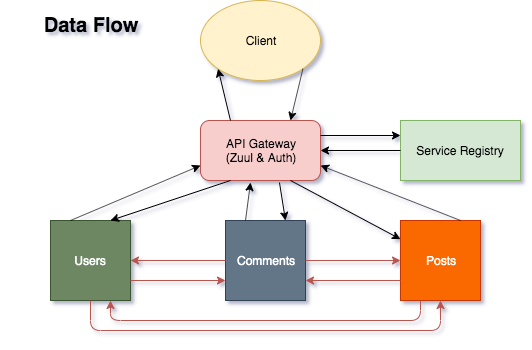

The diagram above was exported from draw.io. Its source (the exported page's mxGraphModel, read from the mxfile embedded in the PNG):
<mxGraphModel dx="1412" dy="708" grid="1" gridSize="10" guides="1" tooltips="1" connect="1" arrows="1" fold="1" page="1" pageScale="1" pageWidth="850" pageHeight="1100" math="0" shadow="0">
  <root>
    <mxCell id="0" />
    <mxCell id="1" parent="0" />
    <mxCell id="liIpIFCvVUh1t_VlJiQ_-1" value="API Gateway&lt;br&gt;(Zuul &amp;amp; Auth)" style="rounded=1;whiteSpace=wrap;html=1;fillColor=#f8cecc;strokeColor=#b85450;" vertex="1" parent="1">
      <mxGeometry x="360" y="160" width="120" height="60" as="geometry" />
    </mxCell>
    <mxCell id="liIpIFCvVUh1t_VlJiQ_-2" value="Client" style="ellipse;whiteSpace=wrap;html=1;fillColor=#fff2cc;strokeColor=#d6b656;" vertex="1" parent="1">
      <mxGeometry x="360" y="40" width="120" height="80" as="geometry" />
    </mxCell>
    <mxCell id="liIpIFCvVUh1t_VlJiQ_-3" value="" style="endArrow=classic;html=1;entryX=0;entryY=1;entryDx=0;entryDy=0;exitX=0.25;exitY=0;exitDx=0;exitDy=0;" edge="1" parent="1" source="liIpIFCvVUh1t_VlJiQ_-1" target="liIpIFCvVUh1t_VlJiQ_-2">
      <mxGeometry width="50" height="50" relative="1" as="geometry">
        <mxPoint x="360" y="290" as="sourcePoint" />
        <mxPoint x="410" y="240" as="targetPoint" />
      </mxGeometry>
    </mxCell>
    <mxCell id="liIpIFCvVUh1t_VlJiQ_-4" value="" style="endArrow=classic;html=1;exitX=1;exitY=1;exitDx=0;exitDy=0;entryX=0.75;entryY=0;entryDx=0;entryDy=0;" edge="1" parent="1" source="liIpIFCvVUh1t_VlJiQ_-2" target="liIpIFCvVUh1t_VlJiQ_-1">
      <mxGeometry width="50" height="50" relative="1" as="geometry">
        <mxPoint x="360" y="290" as="sourcePoint" />
        <mxPoint x="410" y="240" as="targetPoint" />
      </mxGeometry>
    </mxCell>
    <mxCell id="liIpIFCvVUh1t_VlJiQ_-5" value="Service Registry" style="rounded=0;whiteSpace=wrap;html=1;fillColor=#d5e8d4;strokeColor=#82b366;" vertex="1" parent="1">
      <mxGeometry x="560" y="160" width="120" height="60" as="geometry" />
    </mxCell>
    <mxCell id="liIpIFCvVUh1t_VlJiQ_-6" value="" style="endArrow=classic;html=1;entryX=0;entryY=0.25;entryDx=0;entryDy=0;exitX=1;exitY=0.25;exitDx=0;exitDy=0;" edge="1" parent="1" source="liIpIFCvVUh1t_VlJiQ_-1" target="liIpIFCvVUh1t_VlJiQ_-5">
      <mxGeometry width="50" height="50" relative="1" as="geometry">
        <mxPoint x="360" y="290" as="sourcePoint" />
        <mxPoint x="410" y="240" as="targetPoint" />
      </mxGeometry>
    </mxCell>
    <mxCell id="liIpIFCvVUh1t_VlJiQ_-7" value="" style="endArrow=classic;html=1;entryX=1;entryY=0.5;entryDx=0;entryDy=0;exitX=0;exitY=0.5;exitDx=0;exitDy=0;" edge="1" parent="1" source="liIpIFCvVUh1t_VlJiQ_-5" target="liIpIFCvVUh1t_VlJiQ_-1">
      <mxGeometry width="50" height="50" relative="1" as="geometry">
        <mxPoint x="550" y="190" as="sourcePoint" />
        <mxPoint x="570" y="185" as="targetPoint" />
      </mxGeometry>
    </mxCell>
    <mxCell id="liIpIFCvVUh1t_VlJiQ_-9" value="Users" style="whiteSpace=wrap;html=1;aspect=fixed;fillColor=#6d8764;strokeColor=#3A5431;fontColor=#ffffff;" vertex="1" parent="1">
      <mxGeometry x="210" y="260" width="80" height="80" as="geometry" />
    </mxCell>
    <mxCell id="liIpIFCvVUh1t_VlJiQ_-18" value="Comments" style="whiteSpace=wrap;html=1;aspect=fixed;fillColor=#647687;strokeColor=#314354;fontColor=#ffffff;" vertex="1" parent="1">
      <mxGeometry x="385" y="260" width="80" height="80" as="geometry" />
    </mxCell>
    <mxCell id="liIpIFCvVUh1t_VlJiQ_-10" value="Posts" style="whiteSpace=wrap;html=1;aspect=fixed;fillColor=#fa6800;strokeColor=#C73500;fontColor=#ffffff;" vertex="1" parent="1">
      <mxGeometry x="560" y="260" width="80" height="80" as="geometry" />
    </mxCell>
    <mxCell id="liIpIFCvVUh1t_VlJiQ_-11" value="" style="endArrow=classic;html=1;entryX=0;entryY=0.75;entryDx=0;entryDy=0;exitX=0.25;exitY=0;exitDx=0;exitDy=0;" edge="1" parent="1" source="liIpIFCvVUh1t_VlJiQ_-9" target="liIpIFCvVUh1t_VlJiQ_-1">
      <mxGeometry width="50" height="50" relative="1" as="geometry">
        <mxPoint x="280" y="410" as="sourcePoint" />
        <mxPoint x="330" y="360" as="targetPoint" />
      </mxGeometry>
    </mxCell>
    <mxCell id="liIpIFCvVUh1t_VlJiQ_-12" value="" style="endArrow=classic;html=1;exitX=0.75;exitY=0;exitDx=0;exitDy=0;entryX=1;entryY=0.75;entryDx=0;entryDy=0;" edge="1" parent="1" source="liIpIFCvVUh1t_VlJiQ_-10" target="liIpIFCvVUh1t_VlJiQ_-1">
      <mxGeometry width="50" height="50" relative="1" as="geometry">
        <mxPoint x="280" y="410" as="sourcePoint" />
        <mxPoint x="330" y="360" as="targetPoint" />
      </mxGeometry>
    </mxCell>
    <mxCell id="liIpIFCvVUh1t_VlJiQ_-14" value="" style="endArrow=classic;html=1;exitX=0.25;exitY=1;exitDx=0;exitDy=0;entryX=0.75;entryY=0;entryDx=0;entryDy=0;" edge="1" parent="1" source="liIpIFCvVUh1t_VlJiQ_-1" target="liIpIFCvVUh1t_VlJiQ_-9">
      <mxGeometry width="50" height="50" relative="1" as="geometry">
        <mxPoint x="280" y="410" as="sourcePoint" />
        <mxPoint x="359" y="259" as="targetPoint" />
      </mxGeometry>
    </mxCell>
    <mxCell id="liIpIFCvVUh1t_VlJiQ_-15" value="" style="endArrow=classic;html=1;exitX=0.75;exitY=1;exitDx=0;exitDy=0;" edge="1" parent="1" source="liIpIFCvVUh1t_VlJiQ_-1" target="liIpIFCvVUh1t_VlJiQ_-10">
      <mxGeometry width="50" height="50" relative="1" as="geometry">
        <mxPoint x="280" y="410" as="sourcePoint" />
        <mxPoint x="330" y="360" as="targetPoint" />
      </mxGeometry>
    </mxCell>
    <mxCell id="liIpIFCvVUh1t_VlJiQ_-16" value="" style="endArrow=classic;html=1;entryX=0.417;entryY=1.033;entryDx=0;entryDy=0;entryPerimeter=0;exitX=0.25;exitY=0;exitDx=0;exitDy=0;" edge="1" parent="1" target="liIpIFCvVUh1t_VlJiQ_-1">
      <mxGeometry width="50" height="50" relative="1" as="geometry">
        <mxPoint x="405" y="260" as="sourcePoint" />
        <mxPoint x="330" y="360" as="targetPoint" />
      </mxGeometry>
    </mxCell>
    <mxCell id="liIpIFCvVUh1t_VlJiQ_-17" value="" style="endArrow=classic;html=1;exitX=0.658;exitY=1.033;exitDx=0;exitDy=0;exitPerimeter=0;entryX=0.75;entryY=0;entryDx=0;entryDy=0;" edge="1" parent="1" source="liIpIFCvVUh1t_VlJiQ_-1">
      <mxGeometry width="50" height="50" relative="1" as="geometry">
        <mxPoint x="280" y="410" as="sourcePoint" />
        <mxPoint x="445" y="260" as="targetPoint" />
      </mxGeometry>
    </mxCell>
    <mxCell id="liIpIFCvVUh1t_VlJiQ_-20" value="" style="endArrow=classic;html=1;entryX=0.5;entryY=1;entryDx=0;entryDy=0;exitX=0.5;exitY=1;exitDx=0;exitDy=0;edgeStyle=orthogonalEdgeStyle;fillColor=#f8cecc;strokeColor=#b85450;" edge="1" parent="1" source="liIpIFCvVUh1t_VlJiQ_-9" target="liIpIFCvVUh1t_VlJiQ_-10">
      <mxGeometry width="50" height="50" relative="1" as="geometry">
        <mxPoint x="210" y="410" as="sourcePoint" />
        <mxPoint x="260" y="360" as="targetPoint" />
        <Array as="points">
          <mxPoint x="250" y="370" />
          <mxPoint x="600" y="370" />
        </Array>
      </mxGeometry>
    </mxCell>
    <mxCell id="liIpIFCvVUh1t_VlJiQ_-21" value="" style="endArrow=classic;html=1;exitX=0;exitY=0.5;exitDx=0;exitDy=0;entryX=1;entryY=0.5;entryDx=0;entryDy=0;fillColor=#f8cecc;strokeColor=#b85450;" edge="1" parent="1" source="liIpIFCvVUh1t_VlJiQ_-18" target="liIpIFCvVUh1t_VlJiQ_-9">
      <mxGeometry width="50" height="50" relative="1" as="geometry">
        <mxPoint x="210" y="450" as="sourcePoint" />
        <mxPoint x="260" y="400" as="targetPoint" />
      </mxGeometry>
    </mxCell>
    <mxCell id="liIpIFCvVUh1t_VlJiQ_-22" value="" style="endArrow=classic;html=1;entryX=0;entryY=0.5;entryDx=0;entryDy=0;exitX=1;exitY=0.5;exitDx=0;exitDy=0;fillColor=#f8cecc;strokeColor=#b85450;" edge="1" parent="1" source="liIpIFCvVUh1t_VlJiQ_-18" target="liIpIFCvVUh1t_VlJiQ_-10">
      <mxGeometry width="50" height="50" relative="1" as="geometry">
        <mxPoint x="470" y="300" as="sourcePoint" />
        <mxPoint x="260" y="400" as="targetPoint" />
      </mxGeometry>
    </mxCell>
    <mxCell id="liIpIFCvVUh1t_VlJiQ_-23" value="" style="endArrow=classic;html=1;entryX=0;entryY=0.75;entryDx=0;entryDy=0;exitX=1;exitY=0.75;exitDx=0;exitDy=0;fillColor=#f8cecc;strokeColor=#b85450;" edge="1" parent="1" source="liIpIFCvVUh1t_VlJiQ_-9" target="liIpIFCvVUh1t_VlJiQ_-18">
      <mxGeometry width="50" height="50" relative="1" as="geometry">
        <mxPoint x="475" y="310" as="sourcePoint" />
        <mxPoint x="570" y="310" as="targetPoint" />
      </mxGeometry>
    </mxCell>
    <mxCell id="liIpIFCvVUh1t_VlJiQ_-24" value="" style="endArrow=none;html=1;entryX=0.25;entryY=1;entryDx=0;entryDy=0;exitX=0.75;exitY=1;exitDx=0;exitDy=0;edgeStyle=orthogonalEdgeStyle;fillColor=#f8cecc;strokeColor=#b85450;startArrow=classic;startFill=1;endFill=0;" edge="1" parent="1" source="liIpIFCvVUh1t_VlJiQ_-9" target="liIpIFCvVUh1t_VlJiQ_-10">
      <mxGeometry width="50" height="50" relative="1" as="geometry">
        <mxPoint x="260" y="350" as="sourcePoint" />
        <mxPoint x="610" y="350" as="targetPoint" />
        <Array as="points">
          <mxPoint x="270" y="360" />
          <mxPoint x="580" y="360" />
        </Array>
      </mxGeometry>
    </mxCell>
    <mxCell id="liIpIFCvVUh1t_VlJiQ_-25" value="" style="endArrow=classic;html=1;exitX=0;exitY=0.75;exitDx=0;exitDy=0;fillColor=#f8cecc;strokeColor=#b85450;entryX=1;entryY=0.75;entryDx=0;entryDy=0;" edge="1" parent="1" source="liIpIFCvVUh1t_VlJiQ_-10" target="liIpIFCvVUh1t_VlJiQ_-18">
      <mxGeometry width="50" height="50" relative="1" as="geometry">
        <mxPoint x="395" y="310" as="sourcePoint" />
        <mxPoint x="470" y="320" as="targetPoint" />
      </mxGeometry>
    </mxCell>
    <mxCell id="liIpIFCvVUh1t_VlJiQ_-26" value="&lt;b&gt;&lt;font style=&quot;font-size: 20px&quot;&gt;Data Flow&lt;/font&gt;&lt;/b&gt;" style="text;html=1;strokeColor=none;fillColor=none;align=center;verticalAlign=middle;whiteSpace=wrap;rounded=0;" vertex="1" parent="1">
      <mxGeometry x="160" y="40" width="180" height="50" as="geometry" />
    </mxCell>
  </root>
</mxGraphModel>